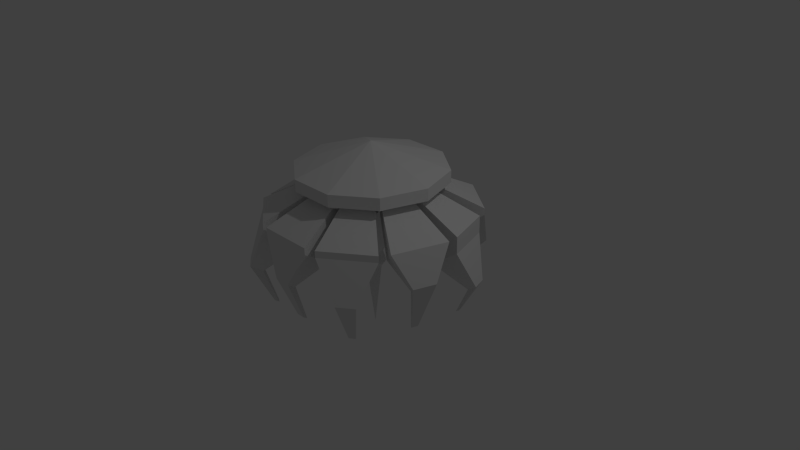 # Source: LowPolyMonster.blend  (saved by Blender 2.70.0; exported with 4.5.12 LTS)
import bpy
from mathutils import Matrix  # noqa: F401  (used for matrix-valued properties, if any)

bpy.ops.wm.read_factory_settings(use_empty=True)
scene = bpy.context.scene
scene.name = 'Scene'

# ---- collections
col_collection_1 = bpy.data.collections.new('Collection 1'); scene.collection.children.link(col_collection_1)

# ---- world
world_world = bpy.data.worlds.new('World'); scene.world = world_world
world_world.color = (0.05088, 0.05088, 0.05088)
world_world.use_sun_shadow = False
world_world.sun_shadow_jitter_overblur = 0.0
world_world.cycles.sampling_method = 'MANUAL'
world_world.cycles.sample_map_resolution = 256

# ---- cameras
cam_camera = bpy.data.cameras.new('Camera')
cam_camera.clip_end = 100.0
cam_camera.lens = 35.0
cam_camera.sensor_width = 32.0
cam_camera.sensor_height = 18.0
cam_camera.ortho_scale = 7.314
cam_camera.dof.focus_distance = 0.0
cam_camera.dof.aperture_fstop = 128.0

# ---- lights
light_lamp = bpy.data.lights.new('Lamp', 'POINT')
light_lamp.transmission_factor = 0.0
light_lamp.cutoff_distance = 30.0
light_lamp.energy = 100.0
light_lamp.shadow_buffer_clip_start = 1.001
light_lamp.shadow_soft_size = 0.1
light_lamp.shadow_maximum_resolution = 0.006
light_lamp.use_absolute_resolution = True
light_lamp.cycles.use_multiple_importance_sampling = False

# ---- meshes
me_sphere = bpy.data.meshes.new('Sphere')
me_sphere.from_pydata([(-0.4412, 3.199e-09, 0.7815), (-0.357, 0.2593, 0.7815), (-0.09893, 0.07187, 0.06171), (-0.1318, 0.09575, -0.0717), (-0.08145, 0.05917, -0.1573), (-0.1363, 0.4196, 0.7815), (-0.03779, 0.1163, 0.06171), (-0.05034, 0.1549, -0.0717), (-0.03111, 0.09575, -0.1573), (0.1363, 0.4196, 0.7815), (0.03779, 0.1163, 0.06171), (0.05034, 0.1549, -0.0717), (0.03111, 0.09575, -0.1573), (0.357, 0.2593, 0.7815), (0.09893, 0.07187, 0.06171), (0.1318, 0.09575, -0.0717), (0.08145, 0.05917, -0.1573), (0.4412, -2.971e-09, 0.7815), (0.1223, 1.362e-08, 0.06171), (0.1629, 1.388e-08, -0.0717), (0.1007, 8.778e-09, -0.1573), (8.742e-08, 0.0, -1.0), (0.357, -0.2593, 0.7815), (0.09893, -0.07187, 0.06171), (0.1318, -0.09575, -0.0717), (0.08145, -0.05917, -0.1573), (0.1363, -0.4196, 0.7815), (0.03779, -0.1163, 0.06171), (0.05034, -0.1549, -0.0717), (0.03111, -0.09575, -0.1573), (-0.1363, -0.4196, 0.7815), (-0.03779, -0.1163, 0.06171), (-0.05034, -0.1549, -0.0717), (-0.03111, -0.09575, -0.1573), (-0.3771, 0.32, 0.8568), (-0.357, -0.2593, 0.7815), (-0.09893, -0.07187, 0.06171), (-0.1318, -0.09575, -0.0717), (-0.08145, -0.05917, -0.1573), (-0.1223, -5.539e-09, 0.06171), (-0.1629, -1.674e-08, -0.0717), (-0.1007, -1.43e-09, -0.1573), (-0.9864, -1.879e-09, 1.077), (-0.798, 0.5798, 1.077), (-0.3048, 0.9381, 1.077), (0.3048, 0.9381, 1.077), (0.798, 0.5798, 1.077), (0.9864, -1.567e-08, 1.077), (0.798, -0.5798, 1.077), (0.3048, -0.9381, 1.077), (-0.3048, -0.9381, 1.077), (-0.798, -0.5798, 1.077), (-0.1878, 0.4575, 0.8568), (-0.5848, 0.4709, 1.03), (-0.2671, 0.7016, 1.03), (-0.4832, 0.01862, 0.846), (-0.4018, 0.2689, 0.846), (-0.772, 0.01862, 1.04), (-0.6355, 0.4387, 1.04), (-0.5032, -0.05586, 0.8676), (-0.4399, -0.2506, 0.8676), (-0.7278, -0.05586, 1.019), (-0.6216, -0.3826, 1.019), (-0.1878, -0.4575, 0.8568), (-0.3771, -0.32, 0.8568), (-0.2671, -0.7016, 1.03), (-0.5848, -0.4709, 1.03), (0.117, -0.4805, 0.8568), (-0.117, -0.4805, 0.8568), (0.1963, -0.7247, 1.03), (-0.1963, -0.7247, 1.03), (0.3771, -0.32, 0.8568), (0.1878, -0.4575, 0.8568), (0.5848, -0.4709, 1.03), (0.2671, -0.7016, 1.03), (-0.08773, 0.5111, 0.8784), (0.08773, 0.5111, 0.8784), (-0.1472, 0.6942, 1.008), (0.1472, 0.6942, 1.008), (0.1878, 0.4575, 0.8568), (0.3771, 0.32, 0.8568), (0.2671, 0.7016, 1.03), (0.5848, 0.4709, 1.03), (0.4399, 0.2506, 0.8676), (0.5032, 0.05586, 0.8676), (0.6216, 0.3826, 1.019), (0.7278, 0.05586, 1.019), (0.4932, -0.03724, 0.8568), (0.4209, -0.2597, 0.8568), (0.7499, -0.03724, 1.03), (0.6285, -0.4106, 1.03), (-0.7034, 0.5969, 0.4018), (-0.3504, 0.8535, 0.4018), (-1.091, 0.8784, 0.7243), (-0.4983, 1.309, 0.7243), (-0.9013, 0.03474, 0.3817), (-0.7496, 0.5017, 0.3817), (-1.44, 0.03474, 0.7445), (-1.185, 0.8183, 0.7445), (-0.9386, -0.1042, 0.422), (-0.8206, -0.4674, 0.422), (-1.358, -0.1042, 0.7042), (-1.16, -0.7137, 0.7042), (-0.3504, -0.8535, 0.4018), (-0.7034, -0.5969, 0.4018), (-0.4983, -1.309, 0.7243), (-1.091, -0.8784, 0.7243), (0.2182, -0.8964, 0.4018), (-0.2182, -0.8964, 0.4018), (0.3662, -1.352, 0.7243), (-0.3662, -1.352, 0.7243), (0.7034, -0.5969, 0.4018), (0.3504, -0.8535, 0.4018), (1.091, -0.8784, 0.7243), (0.4983, -1.309, 0.7243), (-0.1637, 0.9533, 0.4422), (0.1637, 0.9533, 0.4422), (-0.2746, 1.295, 0.684), (0.2746, 1.295, 0.684), (0.3504, 0.8535, 0.4018), (0.7034, 0.5969, 0.4018), (0.4983, 1.309, 0.7243), (1.091, 0.8784, 0.7243), (0.8206, 0.4674, 0.422), (0.9386, 0.1042, 0.422), (1.16, 0.7137, 0.7042), (1.358, 0.1042, 0.7042), (0.92, -0.06947, 0.4018), (0.7851, -0.4845, 0.4018), (1.399, -0.06947, 0.7243), (1.172, -0.766, 0.7243), (0.3504, 0.8535, 0.3142), (0.7034, 0.5969, 0.3142), (0.4983, 1.309, 0.6367), (1.091, 0.8784, 0.6367), (0.7395, 1.113, 0.05453), (0.8297, 1.047, 0.05453), (0.7773, 1.229, 0.1369), (0.9286, 1.119, 0.1369), (0.8206, 0.4674, 0.1981), (0.9386, 0.1042, 0.1981), (1.16, 0.7137, 0.4803), (1.358, 0.1042, 0.4803), (1.275, 0.4765, -0.1246), (1.312, 0.3639, -0.1246), (1.38, 0.5528, -0.03714), (1.441, 0.3639, -0.03714), (1.244, -0.3102, 0.1473), (1.188, -0.48, 0.1473), (1.44, -0.3102, 0.2793), (1.347, -0.5952, 0.2793), (0.7034, -0.5969, 0.3142), (0.3504, -0.8535, 0.3142), (1.091, -0.8784, 0.6367), (0.4983, -1.309, 0.6367), (0.8531, -1.048, -0.006678), (0.7329, -1.135, -0.006678), (0.9849, -1.144, 0.1031), (0.7833, -1.29, 0.1031), (0.2182, -0.8964, 0.3142), (-0.2182, -0.8964, 0.3142), (0.3662, -1.352, 0.6367), (-0.3662, -1.352, 0.6367), (0.06573, -1.301, 0.07953), (-0.06573, -1.301, 0.07953), (0.1103, -1.439, 0.1767), (-0.1103, -1.439, 0.1767), (-0.3504, -0.8535, 0.3142), (-0.7034, -0.5969, 0.3142), (-0.4983, -1.309, 0.6367), (-1.091, -0.8784, 0.6367), (-0.7715, -1.187, -0.09541), (-0.8901, -1.1, -0.09541), (-0.8212, -1.34, 0.01296), (-1.02, -1.195, 0.01296), (-1.252, -0.3362, 0.1733), (-1.211, -0.464, 0.1733), (-1.4, -0.3362, 0.2726), (-1.33, -0.5507, 0.2726), (-1.418, 0.406, -0.04727), (-1.386, 0.5053, -0.04727), (-1.533, 0.406, 0.02992), (-1.479, 0.5727, 0.02992), (-0.7034, 0.5969, 0.3142), (-0.3504, 0.8535, 0.3142), (-1.091, 0.8784, 0.6367), (-0.4983, 1.309, 0.6367), (-0.8563, 1.053, -0.0141), (-0.7373, 1.14, -0.0141), (-0.9868, 1.148, 0.09456), (-0.7871, 1.293, 0.09456), (-0.0578, 1.352, 0.1134), (0.0578, 1.352, 0.1134), (-0.09699, 1.473, 0.1988), (0.09699, 1.473, 0.1988), (0.6602, 0.9574, -0.4724), (0.703, 0.9263, -0.4724), (0.6782, 1.013, -0.4333), (0.75, 0.9604, -0.4333), (1.123, 0.3909, -0.5047), (1.138, 0.3461, -0.5047), (1.165, 0.4213, -0.4699), (1.189, 0.3461, -0.4699), (1.096, -0.33, -0.4457), (1.081, -0.3777, -0.4457), (1.151, -0.33, -0.4086), (1.125, -0.4101, -0.4086), (0.72, -0.9482, -0.5132), (0.6768, -0.9796, -0.5132), (0.7674, -0.9826, -0.4737), (0.6949, -1.035, -0.4737), (0.03134, -1.136, -0.4499), (-0.03586, -1.136, -0.4499), (0.05412, -1.206, -0.4003), (-0.05864, -1.206, -0.4003), (-0.7151, -1.024, -0.5886), (-0.7561, -0.9939, -0.5886), (-0.7323, -1.077, -0.5512), (-0.801, -1.027, -0.5512), (-1.096, -0.3292, -0.4369), (-1.081, -0.3754, -0.4369), (-1.149, -0.3292, -0.4009), (-1.124, -0.4068, -0.4009), (-1.234, 0.3819, -0.6301), (-1.223, 0.4156, -0.6301), (-1.272, 0.3819, -0.6039), (-1.254, 0.4385, -0.6039), (-0.7283, 0.9465, -0.5234), (-0.6776, 0.9833, -0.5234), (-0.7838, 0.9869, -0.4771), (-0.6988, 1.049, -0.4771), (-0.03001, 1.179, -0.4966), (0.02549, 1.179, -0.4966), (-0.04882, 1.237, -0.4556), (0.0443, 1.237, -0.4556), (-0.9864, -3.757e-09, 1.236), (-0.798, 0.5798, 1.236), (-0.3048, 0.9381, 1.236), (0.3048, 0.9381, 1.236), (0.798, 0.5798, 1.236), (0.9864, -1.755e-08, 1.236), (0.798, -0.5798, 1.236), (0.3048, -0.9381, 1.236), (-0.3048, -0.9381, 1.236), (-4.085e-08, -8.999e-08, 1.557), (-0.798, -0.5798, 1.236)], [], [(4, 3, 7, 8), (3, 2, 6, 7), (2, 1, 5, 6), (8, 7, 11, 12), (7, 6, 10, 11), (6, 5, 9, 10), (12, 11, 15, 16), (11, 10, 14, 15), (10, 9, 13, 14), (16, 15, 19, 20), (15, 14, 18, 19), (14, 13, 17, 18), (20, 19, 24, 25), (19, 18, 23, 24), (18, 17, 22, 23), (25, 24, 28, 29), (24, 23, 27, 28), (23, 22, 26, 27), (29, 28, 32, 33), (28, 27, 31, 32), (27, 26, 30, 31), (33, 32, 37, 38), (32, 31, 36, 37), (31, 30, 35, 36), (38, 37, 40, 41), (37, 36, 39, 40), (21, 41, 4), (41, 40, 3, 4), (40, 39, 2, 3), (39, 0, 1, 2), (42, 43, 58, 57), (21, 4, 8), (43, 44, 54, 53), (21, 8, 12), (44, 45, 78, 77), (21, 12, 16), (45, 46, 82, 81), (21, 16, 20), (46, 47, 86, 85), (21, 20, 25), (47, 48, 90, 89), (21, 25, 29), (48, 49, 74, 73), (21, 29, 33), (49, 50, 70, 69), (21, 33, 38), (50, 51, 66, 65), (21, 38, 41), (36, 35, 0, 39), (51, 42, 61, 62), (43, 42, 235, 236), (44, 43, 236, 237), (45, 44, 237, 238), (46, 45, 238, 239), (47, 46, 239, 240), (48, 47, 240, 241), (49, 48, 241, 242), (50, 49, 242, 243), (51, 50, 243, 245), (42, 51, 245, 235), (75, 77, 117, 115), (44, 5, 52, 54), (1, 43, 53, 34), (5, 1, 34, 52), (68, 67, 107, 108), (0, 42, 57, 55), (43, 1, 56, 58), (1, 0, 55, 56), (86, 84, 124, 126), (0, 35, 60, 59), (42, 0, 59, 61), (35, 51, 62, 60), (56, 55, 95, 96), (51, 35, 64, 66), (30, 50, 65, 63), (35, 30, 63, 64), (81, 82, 122, 121), (50, 30, 68, 70), (26, 49, 69, 67), (30, 26, 67, 68), (74, 72, 112, 114), (49, 26, 72, 74), (22, 48, 73, 71), (26, 22, 71, 72), (63, 65, 105, 103), (45, 9, 76, 78), (5, 44, 77, 75), (9, 5, 75, 76), (69, 70, 110, 109), (46, 13, 80, 82), (9, 45, 81, 79), (13, 9, 79, 80), (59, 60, 100, 99), (47, 17, 84, 86), (13, 46, 85, 83), (17, 13, 83, 84), (34, 53, 93, 91), (48, 22, 88, 90), (17, 47, 89, 87), (22, 17, 87, 88), (93, 94, 186, 185), (97, 98, 182, 181), (102, 101, 177, 178), (105, 106, 170, 169), (109, 110, 162, 161), (113, 114, 154, 153), (117, 118, 194, 193), (121, 122, 134, 133), (125, 126, 142, 141), (129, 130, 150, 149), (87, 89, 129, 127), (80, 79, 119, 120), (54, 52, 92, 94), (62, 61, 101, 102), (73, 74, 114, 113), (58, 56, 96, 98), (66, 64, 104, 106), (85, 86, 126, 125), (60, 62, 102, 100), (67, 69, 109, 107), (78, 76, 116, 118), (90, 88, 128, 130), (72, 71, 111, 112), (79, 81, 121, 119), (84, 83, 123, 124), (53, 54, 94, 93), (55, 57, 97, 95), (65, 66, 106, 105), (70, 68, 108, 110), (77, 78, 118, 117), (52, 34, 91, 92), (61, 59, 99, 101), (89, 90, 130, 129), (82, 80, 120, 122), (64, 63, 103, 104), (71, 73, 113, 111), (83, 85, 125, 123), (76, 75, 115, 116), (88, 87, 127, 128), (57, 58, 98, 97), (133, 134, 138, 137), (122, 120, 132, 134), (119, 121, 133, 131), (120, 119, 131, 132), (155, 157, 209, 207), (134, 132, 136, 138), (131, 133, 137, 135), (132, 131, 135, 136), (141, 142, 146, 145), (126, 124, 140, 142), (123, 125, 141, 139), (124, 123, 139, 140), (148, 147, 203, 204), (142, 140, 144, 146), (139, 141, 145, 143), (140, 139, 143, 144), (173, 174, 218, 217), (130, 128, 148, 150), (127, 129, 149, 147), (128, 127, 147, 148), (153, 154, 158, 157), (114, 112, 152, 154), (111, 113, 153, 151), (112, 111, 151, 152), (143, 145, 201, 199), (154, 152, 156, 158), (151, 153, 157, 155), (152, 151, 155, 156), (161, 162, 166, 165), (110, 108, 160, 162), (107, 109, 161, 159), (108, 107, 159, 160), (136, 135, 195, 196), (162, 160, 164, 166), (159, 161, 165, 163), (160, 159, 163, 164), (169, 170, 174, 173), (106, 104, 168, 170), (103, 105, 169, 167), (104, 103, 167, 168), (149, 150, 206, 205), (170, 168, 172, 174), (167, 169, 173, 171), (168, 167, 171, 172), (192, 191, 231, 232), (99, 100, 176, 175), (101, 99, 175, 177), (100, 102, 178, 176), (137, 138, 198, 197), (95, 97, 181, 179), (98, 96, 180, 182), (96, 95, 179, 180), (185, 186, 190, 189), (94, 92, 184, 186), (91, 93, 185, 183), (92, 91, 183, 184), (187, 189, 229, 227), (186, 184, 188, 190), (183, 185, 189, 187), (184, 183, 187, 188), (180, 179, 223, 224), (118, 116, 192, 194), (115, 117, 193, 191), (116, 115, 191, 192), (196, 195, 197, 198), (200, 199, 201, 202), (204, 203, 205, 206), (208, 207, 209, 210), (212, 211, 213, 214), (216, 215, 217, 218), (219, 220, 222, 221), (224, 223, 225, 226), (228, 227, 229, 230), (232, 231, 233, 234), (166, 164, 212, 214), (175, 176, 220, 219), (190, 188, 228, 230), (172, 171, 215, 216), (182, 180, 224, 226), (191, 193, 233, 231), (146, 144, 200, 202), (135, 137, 197, 195), (158, 156, 208, 210), (165, 166, 214, 213), (147, 149, 205, 203), (178, 177, 221, 222), (189, 190, 230, 229), (171, 173, 217, 215), (179, 181, 225, 223), (164, 163, 211, 212), (194, 192, 232, 234), (176, 178, 222, 220), (138, 136, 196, 198), (145, 146, 202, 201), (188, 187, 227, 228), (150, 148, 204, 206), (157, 158, 210, 209), (144, 143, 199, 200), (156, 155, 207, 208), (163, 165, 213, 211), (174, 172, 216, 218), (181, 182, 226, 225), (193, 194, 234, 233), (177, 175, 219, 221), (235, 244, 236), (236, 244, 237), (237, 244, 238), (238, 244, 239), (239, 244, 240), (240, 244, 241), (241, 244, 242), (242, 244, 243), (243, 244, 245), (245, 244, 235)])
_uv = me_sphere.uv_layers.new(name='UVMap')
_uv.uv.foreach_set('vector', [0.8073, 0.1156, 0.8052, 0.1255, 0.7965, 0.1235, 0.801, 0.114, 0.8052, 0.1255, 0.8031, 0.1385, 0.7953, 0.1356, 0.7965, 0.1235, 0.8031, 0.1385, 0.761, 0.2216, 0.735, 0.2038, 0.7953, 0.1356, 0.8638, 0.09851, 0.8721, 0.1035, 0.8656, 0.11, 0.859, 0.1029, 0.8721, 0.1035, 0.8808, 0.1149, 0.875, 0.1214, 0.8656, 0.11, 0.8808, 0.1149, 0.9633, 0.1467, 0.951, 0.1714, 0.875, 0.1214, 0.859, 0.1029, 0.8656, 0.11, 0.8592, 0.115, 0.8535, 0.1067, 0.8656, 0.11, 0.875, 0.1214, 0.8677, 0.1275, 0.8592, 0.115, 0.875, 0.1214, 0.951, 0.1714, 0.9345, 0.1925, 0.8677, 0.1275, 0.8535, 0.1067, 0.8592, 0.115, 0.8523, 0.1191, 0.8475, 0.11, 0.8592, 0.115, 0.8677, 0.1275, 0.8594, 0.1327, 0.8523, 0.1191, 0.8677, 0.1275, 0.9345, 0.1925, 0.9147, 0.2099, 0.8594, 0.1327, 0.8475, 0.11, 0.8523, 0.1191, 0.8449, 0.1224, 0.8411, 0.1127, 0.8523, 0.1191, 0.8594, 0.1327, 0.8504, 0.1368, 0.8449, 0.1224, 0.8594, 0.1327, 0.9147, 0.2099, 0.8921, 0.2234, 0.8504, 0.1368, 0.8411, 0.1127, 0.8449, 0.1224, 0.8371, 0.1248, 0.8344, 0.1147, 0.8449, 0.1224, 0.8504, 0.1368, 0.8408, 0.1397, 0.8371, 0.1248, 0.8504, 0.1368, 0.8921, 0.2234, 0.8675, 0.2326, 0.8408, 0.1397, 0.8344, 0.1147, 0.8371, 0.1248, 0.8292, 0.1262, 0.8276, 0.1159, 0.8371, 0.1248, 0.8408, 0.1397, 0.8311, 0.1413, 0.8292, 0.1262, 0.8408, 0.1397, 0.8675, 0.2326, 0.8414, 0.2374, 0.8311, 0.1413, 0.8276, 0.1159, 0.8292, 0.1262, 0.8212, 0.1268, 0.8207, 0.1165, 0.8292, 0.1262, 0.8311, 0.1413, 0.8213, 0.1416, 0.8212, 0.1268, 0.8311, 0.1413, 0.8414, 0.2374, 0.8145, 0.2374, 0.8213, 0.1416, 0.8207, 0.1165, 0.8212, 0.1268, 0.8132, 0.1266, 0.8139, 0.1164, 0.8212, 0.1268, 0.8213, 0.1416, 0.8119, 0.1407, 0.8132, 0.1266, 0.8125, 0.02588, 0.8139, 0.1164, 0.8073, 0.1156, 0.8139, 0.1164, 0.8132, 0.1266, 0.8052, 0.1255, 0.8073, 0.1156, 0.8132, 0.1266, 0.8119, 0.1407, 0.8031, 0.1385, 0.8052, 0.1255, 0.8119, 0.1407, 0.7874, 0.2323, 0.761, 0.2216, 0.8031, 0.1385, 0.5435, 0.3175, 0.5876, 0.2565, 0.5966, 0.2819, 0.5692, 0.3177, 0.8125, 0.02588, 0.8073, 0.1156, 0.801, 0.114, 0.5876, 0.2565, 0.6581, 0.2336, 0.6495, 0.2617, 0.6102, 0.2734, 0.8125, 0.02588, 0.8638, 0.09851, 0.859, 0.1029, 0.6581, 0.2336, 0.7279, 0.2567, 0.6993, 0.2767, 0.6693, 0.266, 0.8125, 0.02588, 0.859, 0.1029, 0.8535, 0.1067, 0.7279, 0.2567, 0.7719, 0.3172, 0.7423, 0.3178, 0.7189, 0.2838, 0.8125, 0.02588, 0.8535, 0.1067, 0.8475, 0.11, 0.7719, 0.3172, 0.7719, 0.3915, 0.7457, 0.3727, 0.7465, 0.3358, 0.8125, 0.02588, 0.8475, 0.11, 0.8411, 0.1127, 0.7719, 0.3915, 0.728, 0.4523, 0.7183, 0.4243, 0.7433, 0.3914, 0.8125, 0.02588, 0.8411, 0.1127, 0.8344, 0.1147, 0.728, 0.4523, 0.6566, 0.4749, 0.6653, 0.4467, 0.705, 0.4353, 0.8125, 0.02588, 0.8344, 0.1147, 0.8276, 0.1159, 0.6566, 0.4749, 0.5861, 0.4511, 0.6096, 0.4336, 0.6482, 0.4478, 0.8125, 0.02588, 0.8276, 0.1159, 0.8207, 0.1165, 0.5861, 0.4511, 0.5428, 0.391, 0.5722, 0.3905, 0.5953, 0.4244, 0.8125, 0.02588, 0.8207, 0.1165, 0.8139, 0.1164, 0.8213, 0.1416, 0.8145, 0.2374, 0.7874, 0.2323, 0.8119, 0.1407, 0.5428, 0.391, 0.5435, 0.3175, 0.5692, 0.336, 0.568, 0.3726, 0.1914, 0.4199, 0.1056, 0.3465, 0.1297, 0.3289, 0.2035, 0.3932, 0.3004, 0.4412, 0.1914, 0.4199, 0.2035, 0.3932, 0.2979, 0.4125, 0.4044, 0.4067, 0.3004, 0.4412, 0.2979, 0.4125, 0.3883, 0.3832, 0.4771, 0.3267, 0.4044, 0.4067, 0.3883, 0.3832, 0.4519, 0.3142, 0.5014, 0.2229, 0.4771, 0.3267, 0.4519, 0.3142, 0.4738, 0.2239, 0.4754, 0.1217, 0.5014, 0.2229, 0.4738, 0.2239, 0.4514, 0.1337, 0.4121, 0.03405, 0.4754, 0.1217, 0.4514, 0.1337, 0.3892, 0.05055, 0.08365, 0.119, 0.1532, 0.009432, 0.1834, 0.02949, 0.1144, 0.1303, 0.0659, 0.238, 0.08365, 0.119, 0.1144, 0.1303, 0.09655, 0.2343, 0.1056, 0.3465, 0.0659, 0.238, 0.09655, 0.2343, 0.1297, 0.3289, 0.6634, 0.9921, 0.6392, 0.9889, 0.6266, 0.9308, 0.6594, 0.9331, 0.6581, 0.2336, 0.6577, 0.3031, 0.6517, 0.294, 0.6495, 0.2617, 0.6283, 0.3131, 0.5876, 0.2565, 0.6102, 0.2734, 0.6277, 0.3016, 0.6577, 0.3031, 0.6283, 0.3131, 0.6277, 0.3016, 0.6517, 0.294, 0.8685, 0.9836, 0.8468, 0.9835, 0.8472, 0.923, 0.8791, 0.9229, 0.6095, 0.339, 0.5435, 0.3175, 0.5692, 0.3177, 0.6032, 0.3319, 0.5876, 0.2565, 0.6283, 0.3131, 0.6201, 0.3094, 0.5966, 0.2819, 0.6283, 0.3131, 0.6095, 0.339, 0.6032, 0.3319, 0.6201, 0.3094, 0.1693, 0.9609, 0.1418, 0.9655, 0.1419, 0.8973, 0.1966, 0.8887, 0.6095, 0.339, 0.6094, 0.3698, 0.5965, 0.3654, 0.5968, 0.3432, 0.5435, 0.3175, 0.6095, 0.339, 0.5968, 0.3432, 0.5692, 0.336, 0.6094, 0.3698, 0.5428, 0.391, 0.568, 0.3726, 0.5965, 0.3654, 0.4676, 0.7495, 0.4402, 0.7521, 0.4354, 0.6924, 0.4692, 0.6897, 0.5428, 0.391, 0.6094, 0.3698, 0.6024, 0.3784, 0.5722, 0.3905, 0.6275, 0.3952, 0.5861, 0.4511, 0.5953, 0.4244, 0.6168, 0.3992, 0.6094, 0.3698, 0.6275, 0.3952, 0.6168, 0.3992, 0.6024, 0.3784, 0.2671, 0.9864, 0.2237, 0.999, 0.1946, 0.9163, 0.2562, 0.931, 0.5861, 0.4511, 0.6275, 0.3952, 0.627, 0.4063, 0.6096, 0.4336, 0.657, 0.4051, 0.6566, 0.4749, 0.6482, 0.4478, 0.6507, 0.4145, 0.6275, 0.3952, 0.657, 0.4051, 0.6507, 0.4145, 0.627, 0.4063, 0.259, 0.7494, 0.2291, 0.7541, 0.2287, 0.6906, 0.2868, 0.6808, 0.6566, 0.4749, 0.657, 0.4051, 0.6631, 0.4143, 0.6653, 0.4467, 0.6866, 0.3955, 0.728, 0.4523, 0.705, 0.4353, 0.6872, 0.4069, 0.657, 0.4051, 0.6866, 0.3955, 0.6872, 0.4069, 0.6631, 0.4143, 0.659, 0.7473, 0.6255, 0.7495, 0.6021, 0.6947, 0.6484, 0.6842, 0.7279, 0.2567, 0.6865, 0.3132, 0.6857, 0.2974, 0.6993, 0.2767, 0.6577, 0.3031, 0.6581, 0.2336, 0.6693, 0.266, 0.6677, 0.2912, 0.6865, 0.3132, 0.6577, 0.3031, 0.6677, 0.2912, 0.6857, 0.2974, 0.8151, 0.9799, 0.772, 0.9927, 0.7421, 0.9105, 0.804, 0.925, 0.7719, 0.3172, 0.7049, 0.3388, 0.7118, 0.33, 0.7423, 0.3178, 0.6865, 0.3132, 0.7279, 0.2567, 0.7189, 0.2838, 0.6973, 0.3093, 0.7049, 0.3388, 0.6865, 0.3132, 0.6973, 0.3093, 0.7118, 0.33, 0.5128, 0.985, 0.492, 0.9856, 0.4893, 0.9275, 0.5171, 0.9262, 0.7719, 0.3915, 0.705, 0.37, 0.7177, 0.3656, 0.7457, 0.3727, 0.7049, 0.3388, 0.7719, 0.3172, 0.7465, 0.3358, 0.7178, 0.3432, 0.705, 0.37, 0.7049, 0.3388, 0.7178, 0.3432, 0.7177, 0.3656, 0.8643, 0.7336, 0.8318, 0.7304, 0.8186, 0.6742, 0.8642, 0.6714, 0.728, 0.4523, 0.6866, 0.3955, 0.6971, 0.3993, 0.7183, 0.4243, 0.705, 0.37, 0.7719, 0.3915, 0.7433, 0.3914, 0.7122, 0.3789, 0.6866, 0.3955, 0.705, 0.37, 0.7122, 0.3789, 0.6971, 0.3993, 0.8186, 0.6742, 0.7547, 0.6631, 0.7562, 0.6547, 0.8207, 0.6682, 0.3906, 0.686, 0.3129, 0.6741, 0.3848, 0.5977, 0.411, 0.6038, 0.4539, 0.9245, 0.3959, 0.9146, 0.4341, 0.8712, 0.4632, 0.879, 0.6021, 0.6947, 0.5357, 0.6952, 0.5357, 0.6866, 0.6033, 0.6882, 0.804, 0.925, 0.7421, 0.9105, 0.7442, 0.9021, 0.8062, 0.9194, 0.151, 0.7081, 0.08571, 0.7086, 0.08571, 0.7, 0.152, 0.7017, 0.6266, 0.9308, 0.5751, 0.9271, 0.6093, 0.8732, 0.6351, 0.8777, 0.2562, 0.931, 0.1946, 0.9163, 0.1967, 0.908, 0.2585, 0.9254, 0.06705, 0.915, 0.006506, 0.9187, 0.006506, 0.8941, 0.0694, 0.8983, 0.8526, 0.4082, 0.7852, 0.3998, 0.8228, 0.354, 0.8586, 0.3642, 0.8991, 0.4684, 0.8652, 0.4659, 0.8526, 0.4082, 0.8932, 0.4091, 0.321, 0.9899, 0.2991, 0.9901, 0.2994, 0.9296, 0.3308, 0.9293, 0.9168, 0.7348, 0.8866, 0.7338, 0.898, 0.6716, 0.9568, 0.6729, 0.4635, 0.9815, 0.4245, 0.9922, 0.3959, 0.9146, 0.4539, 0.9245, 0.1744, 0.761, 0.1342, 0.7835, 0.08571, 0.7086, 0.151, 0.7081, 0.5057, 0.7451, 0.4676, 0.7495, 0.4692, 0.6897, 0.5359, 0.6677, 0.7123, 0.7396, 0.6817, 0.7437, 0.683, 0.6789, 0.7418, 0.6704, 0.09257, 0.9707, 0.05635, 0.9918, 0.006506, 0.9187, 0.06705, 0.915, 0.492, 0.9856, 0.4635, 0.9815, 0.4539, 0.9245, 0.4893, 0.9275, 0.8468, 0.9835, 0.8151, 0.9799, 0.804, 0.925, 0.8472, 0.923, 0.705, 0.9881, 0.6812, 0.9914, 0.6845, 0.9313, 0.7282, 0.9198, 0.9559, 0.4635, 0.9232, 0.4668, 0.9263, 0.4067, 0.986, 0.3932, 0.2291, 0.7541, 0.2071, 0.7581, 0.1953, 0.6967, 0.2287, 0.6906, 0.2991, 0.9901, 0.2671, 0.9864, 0.2562, 0.931, 0.2994, 0.9296, 0.1418, 0.9655, 0.1213, 0.9687, 0.1075, 0.9049, 0.1419, 0.8973, 0.8318, 0.7304, 0.7884, 0.745, 0.7547, 0.6631, 0.8186, 0.6742, 0.4402, 0.7521, 0.4002, 0.7485, 0.3906, 0.686, 0.4354, 0.6924, 0.6255, 0.7495, 0.5841, 0.772, 0.5357, 0.6952, 0.6021, 0.6947, 0.8981, 0.9845, 0.8685, 0.9836, 0.8791, 0.9229, 0.9375, 0.9228, 0.6392, 0.9889, 0.6067, 0.9998, 0.5751, 0.9271, 0.6266, 0.9308, 0.8866, 0.7338, 0.8643, 0.7336, 0.8642, 0.6714, 0.898, 0.6716, 0.5409, 0.9824, 0.5128, 0.985, 0.5171, 0.9262, 0.5688, 0.9139, 0.8652, 0.4659, 0.8204, 0.4807, 0.7852, 0.3998, 0.8526, 0.4082, 0.3508, 0.9904, 0.321, 0.9899, 0.3308, 0.9293, 0.3891, 0.9275, 0.6817, 0.7437, 0.659, 0.7473, 0.6484, 0.6842, 0.683, 0.6789, 0.2071, 0.7581, 0.1744, 0.761, 0.151, 0.7081, 0.1953, 0.6967, 0.1213, 0.9687, 0.09257, 0.9707, 0.06705, 0.915, 0.1075, 0.9049, 0.6812, 0.9914, 0.6634, 0.9921, 0.6594, 0.9331, 0.6845, 0.9313, 0.9232, 0.4668, 0.8991, 0.4684, 0.8932, 0.4091, 0.9263, 0.4067, 0.4002, 0.7485, 0.3467, 0.7628, 0.3129, 0.6741, 0.3906, 0.686, 0.2585, 0.9254, 0.1967, 0.908, 0.2485, 0.8573, 0.2763, 0.8638, 0.3891, 0.9275, 0.3308, 0.9293, 0.3284, 0.9231, 0.3843, 0.9208, 0.2994, 0.9296, 0.2562, 0.931, 0.2585, 0.9254, 0.3015, 0.9229, 0.3308, 0.9293, 0.2994, 0.9296, 0.3015, 0.9229, 0.3284, 0.9231, 0.1758, 0.6173, 0.1545, 0.6393, 0.1528, 0.5372, 0.1569, 0.5288, 0.3843, 0.9208, 0.3284, 0.9231, 0.3194, 0.8442, 0.343, 0.8544, 0.3015, 0.9229, 0.2585, 0.9254, 0.2763, 0.8638, 0.297, 0.85, 0.3284, 0.9231, 0.3015, 0.9229, 0.297, 0.85, 0.3194, 0.8442, 0.0694, 0.8983, 0.006506, 0.8941, 0.04339, 0.8315, 0.07208, 0.8347, 0.1966, 0.8887, 0.1419, 0.8973, 0.132, 0.8808, 0.1809, 0.8715, 0.1075, 0.9049, 0.06705, 0.915, 0.0694, 0.8983, 0.1086, 0.8852, 0.1419, 0.8973, 0.1075, 0.9049, 0.1086, 0.8852, 0.132, 0.8808, 0.9173, 0.3388, 0.886, 0.3476, 0.8805, 0.2544, 0.8861, 0.253, 0.1809, 0.8715, 0.132, 0.8808, 0.1096, 0.8035, 0.1354, 0.8131, 0.1086, 0.8852, 0.0694, 0.8983, 0.07208, 0.8347, 0.08751, 0.8135, 0.132, 0.8808, 0.1086, 0.8852, 0.08751, 0.8135, 0.1096, 0.8035, 0.608, 0.615, 0.575, 0.6105, 0.595, 0.514, 0.6083, 0.5151, 0.986, 0.3932, 0.9263, 0.4067, 0.9173, 0.3388, 0.9504, 0.3459, 0.8932, 0.4091, 0.8526, 0.4082, 0.8586, 0.3642, 0.886, 0.3476, 0.9263, 0.4067, 0.8932, 0.4091, 0.886, 0.3476, 0.9173, 0.3388, 0.152, 0.7017, 0.08571, 0.7, 0.121, 0.6358, 0.1545, 0.6393, 0.2868, 0.6808, 0.2287, 0.6906, 0.2252, 0.6846, 0.2811, 0.6747, 0.1953, 0.6967, 0.151, 0.7081, 0.152, 0.7017, 0.196, 0.6895, 0.2287, 0.6906, 0.1953, 0.6967, 0.196, 0.6895, 0.2252, 0.6846, 0.08751, 0.8135, 0.07208, 0.8347, 0.07013, 0.7487, 0.07304, 0.7409, 0.2811, 0.6747, 0.2252, 0.6846, 0.2025, 0.6056, 0.2342, 0.6121, 0.196, 0.6895, 0.152, 0.7017, 0.1545, 0.6393, 0.1758, 0.6173, 0.2252, 0.6846, 0.196, 0.6895, 0.1758, 0.6173, 0.2025, 0.6056, 0.8062, 0.9194, 0.7442, 0.9021, 0.7902, 0.8569, 0.8205, 0.8649, 0.9375, 0.9228, 0.8791, 0.9229, 0.8768, 0.9166, 0.9329, 0.9159, 0.8472, 0.923, 0.804, 0.925, 0.8062, 0.9194, 0.8492, 0.9163, 0.8791, 0.9229, 0.8472, 0.923, 0.8492, 0.9163, 0.8768, 0.9166, 0.3194, 0.8442, 0.297, 0.85, 0.2926, 0.7458, 0.2997, 0.745, 0.9329, 0.9159, 0.8768, 0.9166, 0.8706, 0.8439, 0.898, 0.8545, 0.8492, 0.9163, 0.8062, 0.9194, 0.8205, 0.8649, 0.8444, 0.8502, 0.8768, 0.9166, 0.8492, 0.9163, 0.8444, 0.8502, 0.8706, 0.8439, 0.6033, 0.6882, 0.5357, 0.6866, 0.575, 0.6105, 0.608, 0.615, 0.7418, 0.6704, 0.683, 0.6789, 0.6796, 0.6727, 0.7361, 0.6642, 0.6484, 0.6842, 0.6021, 0.6947, 0.6033, 0.6882, 0.6494, 0.6769, 0.683, 0.6789, 0.6484, 0.6842, 0.6494, 0.6769, 0.6796, 0.6727, 0.8586, 0.3642, 0.8228, 0.354, 0.8641, 0.2576, 0.8755, 0.2606, 0.7361, 0.6642, 0.6796, 0.6727, 0.6544, 0.5826, 0.685, 0.5908, 0.6494, 0.6769, 0.6033, 0.6882, 0.608, 0.615, 0.6285, 0.5929, 0.6796, 0.6727, 0.6494, 0.6769, 0.6285, 0.5929, 0.6544, 0.5826, 0.6716, 0.8606, 0.6526, 0.8652, 0.6437, 0.7658, 0.6504, 0.7648, 0.5171, 0.9262, 0.4893, 0.9275, 0.485, 0.8662, 0.5088, 0.8604, 0.5688, 0.9139, 0.5171, 0.9262, 0.5088, 0.8604, 0.5335, 0.8681, 0.4893, 0.9275, 0.4539, 0.9245, 0.4632, 0.879, 0.485, 0.8662, 0.2763, 0.8638, 0.2485, 0.8573, 0.2712, 0.7515, 0.2868, 0.7539, 0.4354, 0.6924, 0.3906, 0.686, 0.411, 0.6038, 0.4277, 0.5906, 0.5359, 0.6677, 0.4692, 0.6897, 0.4456, 0.5856, 0.4656, 0.5935, 0.4692, 0.6897, 0.4354, 0.6924, 0.4277, 0.5906, 0.4456, 0.5856, 0.8207, 0.6682, 0.7562, 0.6547, 0.8027, 0.5968, 0.8352, 0.6057, 0.9568, 0.6729, 0.898, 0.6716, 0.8958, 0.6651, 0.9523, 0.6659, 0.8642, 0.6714, 0.8186, 0.6742, 0.8207, 0.6682, 0.8663, 0.6644, 0.898, 0.6716, 0.8642, 0.6714, 0.8663, 0.6644, 0.8958, 0.6651, 0.8603, 0.5887, 0.8352, 0.6057, 0.8523, 0.5067, 0.8588, 0.4981, 0.9523, 0.6659, 0.8958, 0.6651, 0.8883, 0.5823, 0.9177, 0.5947, 0.8663, 0.6644, 0.8207, 0.6682, 0.8352, 0.6057, 0.8603, 0.5887, 0.8958, 0.6651, 0.8663, 0.6644, 0.8603, 0.5887, 0.8883, 0.5823, 0.4456, 0.5856, 0.4277, 0.5906, 0.4179, 0.4848, 0.4225, 0.4841, 0.7282, 0.9198, 0.6845, 0.9313, 0.6716, 0.8606, 0.6921, 0.8681, 0.6594, 0.9331, 0.6266, 0.9308, 0.6351, 0.8777, 0.6526, 0.8652, 0.6845, 0.9313, 0.6594, 0.9331, 0.6526, 0.8652, 0.6716, 0.8606, 0.2762, 0.7401, 0.2854, 0.7415, 0.2868, 0.7539, 0.2712, 0.7515, 0.05946, 0.7372, 0.06795, 0.7377, 0.07013, 0.7487, 0.05589, 0.7478, 0.8687, 0.2495, 0.8755, 0.2513, 0.8755, 0.2606, 0.8641, 0.2576, 0.1421, 0.5258, 0.1505, 0.5262, 0.1528, 0.5372, 0.1386, 0.5364, 0.8224, 0.7444, 0.8333, 0.7463, 0.8345, 0.7608, 0.8163, 0.7576, 0.5985, 0.5041, 0.6065, 0.5047, 0.6083, 0.5151, 0.595, 0.514, 0.4672, 0.7603, 0.4743, 0.7616, 0.475, 0.7711, 0.4631, 0.769, 0.4071, 0.4816, 0.4131, 0.4823, 0.4144, 0.4901, 0.4043, 0.4891, 0.8422, 0.4904, 0.8522, 0.493, 0.8523, 0.5067, 0.8354, 0.5024, 0.6279, 0.7613, 0.6365, 0.762, 0.6385, 0.7732, 0.6241, 0.772, 0.898, 0.8545, 0.8706, 0.8439, 0.8498, 0.7501, 0.8586, 0.7571, 0.5088, 0.8604, 0.485, 0.8662, 0.4801, 0.7648, 0.4859, 0.7638, 0.9177, 0.5947, 0.8883, 0.5823, 0.8665, 0.4972, 0.8747, 0.5034, 0.6544, 0.5826, 0.6285, 0.5929, 0.6122, 0.5072, 0.6182, 0.505, 0.4656, 0.5935, 0.4456, 0.5856, 0.4225, 0.4841, 0.4274, 0.4879, 0.6526, 0.8652, 0.6351, 0.8777, 0.6385, 0.7732, 0.6437, 0.7658, 0.1354, 0.8131, 0.1096, 0.8035, 0.07868, 0.7392, 0.08534, 0.7434, 0.297, 0.85, 0.2763, 0.8638, 0.2868, 0.7539, 0.2926, 0.7458, 0.2342, 0.6121, 0.2025, 0.6056, 0.1632, 0.5263, 0.1713, 0.5302, 0.8205, 0.8649, 0.7902, 0.8569, 0.8163, 0.7576, 0.8345, 0.7608, 0.886, 0.3476, 0.8586, 0.3642, 0.8755, 0.2606, 0.8805, 0.2544, 0.4632, 0.879, 0.4341, 0.8712, 0.4631, 0.769, 0.475, 0.7711, 0.8352, 0.6057, 0.8027, 0.5968, 0.8354, 0.5024, 0.8523, 0.5067, 0.6285, 0.5929, 0.608, 0.615, 0.6083, 0.5151, 0.6122, 0.5072, 0.4277, 0.5906, 0.411, 0.6038, 0.4144, 0.4901, 0.4179, 0.4848, 0.8706, 0.8439, 0.8444, 0.8502, 0.8416, 0.7514, 0.8498, 0.7501, 0.6921, 0.8681, 0.6716, 0.8606, 0.6504, 0.7648, 0.6575, 0.7701, 0.485, 0.8662, 0.4632, 0.879, 0.475, 0.7711, 0.4801, 0.7648, 0.343, 0.8544, 0.3194, 0.8442, 0.2997, 0.745, 0.3069, 0.7511, 0.07208, 0.8347, 0.04339, 0.8315, 0.05589, 0.7478, 0.07013, 0.7487, 0.8883, 0.5823, 0.8603, 0.5887, 0.8588, 0.4981, 0.8665, 0.4972, 0.9504, 0.3459, 0.9173, 0.3388, 0.8861, 0.253, 0.893, 0.2566, 0.1545, 0.6393, 0.121, 0.6358, 0.1386, 0.5364, 0.1528, 0.5372, 0.1096, 0.8035, 0.08751, 0.8135, 0.07304, 0.7409, 0.07868, 0.7392, 0.2025, 0.6056, 0.1758, 0.6173, 0.1569, 0.5288, 0.1632, 0.5263, 0.8444, 0.8502, 0.8205, 0.8649, 0.8345, 0.7608, 0.8416, 0.7514, 0.685, 0.5908, 0.6544, 0.5826, 0.6182, 0.505, 0.6257, 0.509, 0.411, 0.6038, 0.3848, 0.5977, 0.4043, 0.4891, 0.4144, 0.4901, 0.6351, 0.8777, 0.6093, 0.8732, 0.6241, 0.772, 0.6385, 0.7732, 0.5335, 0.8681, 0.5088, 0.8604, 0.4859, 0.7638, 0.4924, 0.7683, 0.1297, 0.3289, 0.2919, 0.2247, 0.2035, 0.3932, 0.2035, 0.3932, 0.2919, 0.2247, 0.2979, 0.4125, 0.2979, 0.4125, 0.2919, 0.2247, 0.3883, 0.3832, 0.3883, 0.3832, 0.2919, 0.2247, 0.4519, 0.3142, 0.4519, 0.3142, 0.2919, 0.2247, 0.4738, 0.2239, 0.4738, 0.2239, 0.2919, 0.2247, 0.4514, 0.1337, 0.4514, 0.1337, 0.2919, 0.2247, 0.3892, 0.05055, 0.1834, 0.02949, 0.2919, 0.2247, 0.1144, 0.1303, 0.1144, 0.1303, 0.2919, 0.2247, 0.09655, 0.2343, 0.09655, 0.2343, 0.2919, 0.2247, 0.1297, 0.3289])
me_sphere.use_remesh_preserve_volume = False
me_sphere.use_remesh_preserve_attributes = False
me_sphere.use_mirror_vertex_groups = False
me_sphere.update()

# ---- objects
ob_sphere = bpy.data.objects.new('Sphere', me_sphere)
ob_lamp = bpy.data.objects.new('Lamp', light_lamp)
ob_camera = bpy.data.objects.new('Camera', cam_camera)

# ---- transforms, parenting, visibility, modifiers, constraints
ob_sphere.location = (0.0, 0.0, 0.0)
ob_sphere.lineart.crease_threshold = 0.0
ob_lamp.location = (4.076, 1.005, 5.904)
ob_lamp.rotation_euler = (0.6503, 0.05522, 1.866)
ob_lamp.lock_rotations_4d = False
ob_lamp.empty_display_type = 'ARROWS'
ob_lamp.color = (0.0, 0.0, 0.0, 0.0)
ob_lamp.lineart.crease_threshold = 0.0
ob_camera.location = (7.481, -6.508, 5.344)
ob_camera.rotation_euler = (1.109, 0.01082, 0.8149)
ob_camera.lock_rotations_4d = False
ob_camera.empty_display_type = 'ARROWS'
ob_camera.color = (0.0, 0.0, 0.0, 0.0)
ob_camera.display_type = 'WIRE'
ob_camera.lineart.crease_threshold = 0.0

# ---- collection membership
col_collection_1.objects.link(ob_sphere)
col_collection_1.objects.link(ob_lamp)
col_collection_1.objects.link(ob_camera)

# ---- scene / render settings (as saved in the file)
scene.camera = ob_camera
scene.frame_start = 1; scene.frame_end = 250; scene.frame_set(1)
scene.render.engine = 'BLENDER_EEVEE_NEXT'
scene.render.resolution_percentage = 50
scene.render.dither_intensity = 0.0
scene.cycles.use_denoising = False
scene.cycles.samples = 10
scene.cycles.sampling_pattern = 'TABULATED_SOBOL'
scene.cycles.light_sampling_threshold = 0.0
scene.cycles.use_adaptive_sampling = False
scene.cycles.use_light_tree = False
scene.cycles.blur_glossy = 0.0
scene.cycles.volume_bounces = 1
scene.cycles.pixel_filter_type = 'GAUSSIAN'
scene.cycles.sample_clamp_indirect = 0.0
scene.view_settings.view_transform = 'Standard'
bpy.context.view_layer.update()
